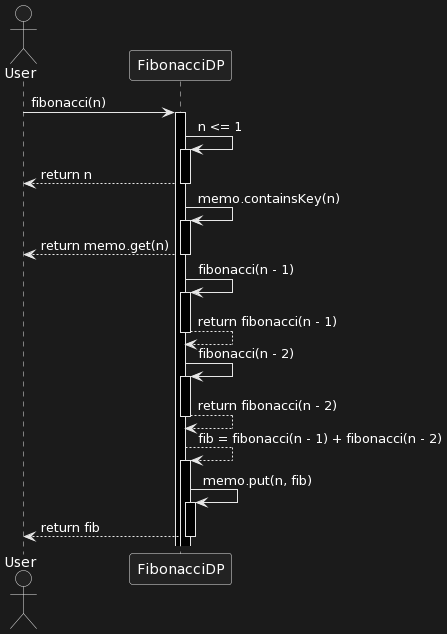

The diagram above was rendered by PlantUML. Its source (embedded in the PNG):
@startuml
actor User

User -> FibonacciDP: fibonacci(n)
activate FibonacciDP

FibonacciDP -> FibonacciDP: n <= 1
activate FibonacciDP
FibonacciDP --> User: return n
deactivate FibonacciDP

FibonacciDP -> FibonacciDP: memo.containsKey(n)
activate FibonacciDP
FibonacciDP --> User: return memo.get(n)
deactivate FibonacciDP

FibonacciDP -> FibonacciDP: fibonacci(n - 1)
activate FibonacciDP
FibonacciDP --> FibonacciDP: return fibonacci(n - 1)
deactivate FibonacciDP

FibonacciDP -> FibonacciDP: fibonacci(n - 2)
activate FibonacciDP
FibonacciDP --> FibonacciDP: return fibonacci(n - 2)
deactivate FibonacciDP

FibonacciDP --> FibonacciDP: fib = fibonacci(n - 1) + fibonacci(n - 2)
activate FibonacciDP
FibonacciDP -> FibonacciDP: memo.put(n, fib)
activate FibonacciDP
FibonacciDP --> User: return fib
deactivate FibonacciDP
@enduml